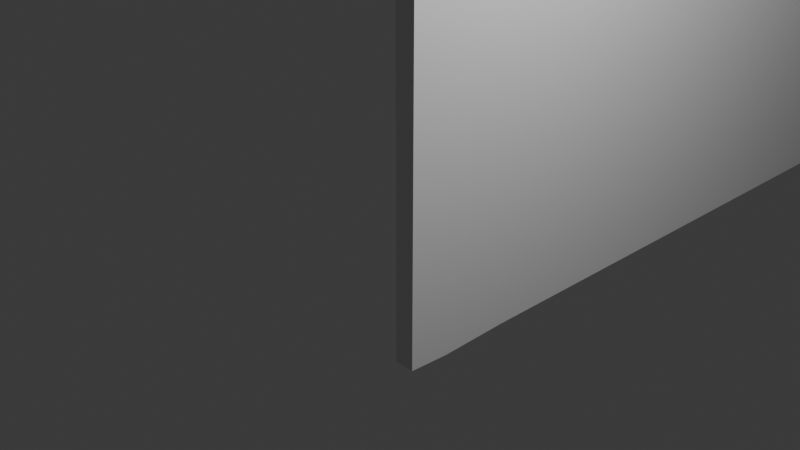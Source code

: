 # Source: cerca_2.blend  (saved by Blender 4.0.36; exported with 4.5.12 LTS)
import bpy
from mathutils import Matrix  # noqa: F401  (used for matrix-valued properties, if any)

bpy.ops.wm.read_factory_settings(use_empty=True)
scene = bpy.context.scene
scene.name = 'Scene'

# ---- collections
col_collection = bpy.data.collections.new('Collection'); scene.collection.children.link(col_collection)

# ---- materials (node trees are filled in below, after node groups)
mat_material = bpy.data.materials.new('Material')
mat_material.alpha_threshold = 0.0
mat_material.use_transparent_shadow = False
mat_material.roughness = 0.5
mat_material.line_color = (0.0, 0.0, 0.0, 1.0)

# ---- material node trees
mat_material.use_nodes = True; mat_material.node_tree.nodes.clear()
_N = mat_material.node_tree.nodes; _L = mat_material.node_tree.links
n0 = _N.new('ShaderNodeOutputMaterial'); n0.name = 'Material Output'; n0.location = (300, 300)
n1 = _N.new('ShaderNodeBsdfPrincipled'); n1.name = 'Principled BSDF'; n1.location = (10, 300)
n1.inputs[3].default_value = 1.45
_L.new(n1.outputs[0], n0.inputs[0])
n0.is_active_output = True

# ---- world
world_world = bpy.data.worlds.new('World'); scene.world = world_world
world_world.use_nodes = True; world_world.node_tree.nodes.clear()
_N = world_world.node_tree.nodes; _L = world_world.node_tree.links
n0 = _N.new('ShaderNodeOutputWorld'); n0.name = 'World Output'; n0.location = (300, 300)
n1 = _N.new('ShaderNodeBackground'); n1.name = 'Background'; n1.location = (10, 300)
n1.inputs[0].default_value = (0.05088, 0.05088, 0.05088, 1.0)
_L.new(n1.outputs[0], n0.inputs[0])
n0.is_active_output = True
world_world.color = (0.05088, 0.05088, 0.05088)
world_world.use_sun_shadow = False
world_world.sun_shadow_jitter_overblur = 0.0

# ---- cameras
cam_camera = bpy.data.cameras.new('Camera')
cam_camera.clip_end = 100.0
cam_camera.ortho_scale = 7.314

# ---- lights
light_light = bpy.data.lights.new('Light', 'POINT')
light_light.transmission_factor = 0.0
light_light.use_soft_falloff = False
light_light.energy = 1000.0
light_light.shadow_soft_size = 0.1
light_light.shadow_maximum_resolution = 0.006
light_light.use_absolute_resolution = True

# ---- meshes
me_cube = bpy.data.meshes.new('Cube')
me_cube.from_pydata([(1.0, 8.271, 5.052), (1.0, 8.271, -1.0), (1.0, -0.7726, 5.052), (1.0, -0.7726, -1.0), (0.7788, 8.271, 5.052), (0.7788, 8.271, -1.0), (0.7788, -0.7726, 5.052), (0.7788, -0.7726, -1.0), (0.7788, 0.4774, -1.0), (1.0, 0.4774, 5.052), (0.7788, 0.4774, 5.052), (1.0, 0.4774, -1.0), (0.7788, -0.3081, -1.022), (1.0, -0.2117, 5.892), (0.7788, -0.2117, 5.892), (1.0, -0.3081, -1.022), (0.7788, 1.741, 5.052), (1.0, 1.741, -1.0), (0.7788, 1.741, -1.0), (1.0, 1.741, 5.052), (0.7788, 1.068, -1.0), (1.0, 1.068, 5.945), (0.7788, 1.068, 5.945), (1.0, 1.068, -1.0), (0.7788, 2.896, 5.052), (1.0, 2.896, -1.0), (0.7788, 2.896, -1.0), (1.0, 2.896, 5.052), (0.7788, 4.11, 5.052), (1.0, 4.11, -1.0), (0.7788, 4.11, -1.0), (1.0, 4.11, 5.052), (0.7788, 2.294, -1.0), (1.0, 2.294, 5.968), (0.7788, 2.294, 5.968), (1.0, 2.294, -1.0), (0.7788, 3.559, -1.0), (1.0, 3.559, 5.923), (0.7788, 3.559, 5.923), (1.0, 3.559, -1.0), (0.7788, 5.218, 5.052), (1.0, 5.218, -1.0), (0.7788, 5.218, -1.0), (1.0, 5.218, 5.052), (0.7788, 4.618, -1.0), (1.0, 4.618, 5.885), (0.7788, 4.618, 5.885), (1.0, 4.618, -1.0), (0.7788, 6.318, 5.052), (1.0, 6.318, -1.0), (0.7788, 6.318, -1.0), (1.0, 6.318, 5.052), (0.7788, 5.764, -1.0), (1.0, 5.764, 5.889), (0.7788, 5.764, 5.889), (1.0, 5.764, -1.0), (0.7788, 7.34, 5.052), (1.0, 7.34, -1.0), (0.7788, 7.34, -1.0), (1.0, 7.34, 5.052), (0.7788, 6.84, -1.0), (1.0, 6.84, 5.806), (0.7788, 6.84, 5.806), (1.0, 6.84, -1.0), (0.6207, 7.827, 5.717), (1.0, 7.827, -1.0), (0.7788, 7.827, -1.0), (0.8419, 7.827, 5.717)], [], [(13, 14, 6, 2), (3, 2, 6, 7), (66, 64, 4, 5), (12, 15, 3, 7), (15, 13, 2, 3), (5, 4, 0, 1), (23, 21, 9, 11), (20, 23, 11, 8), (12, 14, 10, 8), (21, 22, 10, 9), (7, 6, 14, 12), (11, 9, 13, 15), (8, 11, 15, 12), (9, 10, 14, 13), (33, 34, 16, 19), (32, 35, 17, 18), (35, 33, 19, 17), (20, 22, 16, 18), (8, 10, 22, 20), (19, 16, 22, 21), (18, 17, 23, 20), (17, 19, 21, 23), (39, 37, 27, 25), (36, 39, 25, 26), (37, 38, 24, 27), (32, 34, 24, 26), (45, 46, 28, 31), (44, 47, 29, 30), (47, 45, 31, 29), (36, 38, 28, 30), (18, 16, 34, 32), (25, 27, 33, 35), (26, 25, 35, 32), (27, 24, 34, 33), (26, 24, 38, 36), (31, 28, 38, 37), (30, 29, 39, 36), (29, 31, 37, 39), (55, 53, 43, 41), (52, 55, 41, 42), (53, 54, 40, 43), (44, 46, 40, 42), (30, 28, 46, 44), (41, 43, 45, 47), (42, 41, 47, 44), (43, 40, 46, 45), (61, 62, 48, 51), (60, 63, 49, 50), (63, 61, 51, 49), (52, 54, 48, 50), (42, 40, 54, 52), (51, 48, 54, 53), (50, 49, 55, 52), (49, 51, 53, 55), (65, 67, 59, 57), (66, 65, 57, 58), (67, 64, 56, 59), (60, 62, 56, 58), (50, 48, 62, 60), (57, 59, 61, 63), (58, 57, 63, 60), (59, 56, 62, 61), (0, 4, 64, 67), (5, 1, 65, 66), (1, 0, 67, 65), (58, 56, 64, 66)])
_uv = me_cube.uv_layers.new(name='UVMap')
_uv.uv.foreach_set('vector', [0.625, 0.7209, 0.875, 0.7209, 0.875, 0.75, 0.625, 0.75, 0.375, 0.75, 0.625, 0.75, 0.625, 1.0, 0.375, 1.0, 0.375, 0.2214, 0.625, 0.2214, 0.625, 0.25, 0.375, 0.25, 0.125, 0.7209, 0.375, 0.7209, 0.375, 0.75, 0.125, 0.75, 0.375, 0.7209, 0.625, 0.7209, 0.625, 0.75, 0.375, 0.75, 0.375, 0.25, 0.625, 0.25, 0.625, 0.5, 0.375, 0.5, 0.375, 0.7029, 0.625, 0.7029, 0.625, 0.7163, 0.375, 0.7163, 0.125, 0.7029, 0.375, 0.7029, 0.375, 0.7163, 0.125, 0.7163, 0.375, 0.02914, 0.625, 0.02914, 0.625, 0.03367, 0.375, 0.03367, 0.625, 0.7029, 0.875, 0.7029, 0.875, 0.7163, 0.625, 0.7163, 0.375, 0.0, 0.625, 0.0, 0.625, 0.02914, 0.375, 0.02914, 0.375, 0.7163, 0.625, 0.7163, 0.625, 0.7209, 0.375, 0.7209, 0.125, 0.7163, 0.375, 0.7163, 0.375, 0.7209, 0.125, 0.7209, 0.625, 0.7163, 0.875, 0.7163, 0.875, 0.7209, 0.625, 0.7209, 0.625, 0.6749, 0.875, 0.6749, 0.875, 0.6875, 0.625, 0.6875, 0.125, 0.6749, 0.375, 0.6749, 0.375, 0.6875, 0.125, 0.6875, 0.375, 0.6749, 0.625, 0.6749, 0.625, 0.6875, 0.375, 0.6875, 0.375, 0.04713, 0.625, 0.04713, 0.625, 0.06248, 0.375, 0.06248, 0.375, 0.03367, 0.625, 0.03367, 0.625, 0.04713, 0.375, 0.04713, 0.625, 0.6875, 0.875, 0.6875, 0.875, 0.7029, 0.625, 0.7029, 0.125, 0.6875, 0.375, 0.6875, 0.375, 0.7029, 0.125, 0.7029, 0.375, 0.6875, 0.625, 0.6875, 0.625, 0.7029, 0.375, 0.7029, 0.375, 0.6461, 0.625, 0.6461, 0.625, 0.6612, 0.375, 0.6612, 0.125, 0.6461, 0.375, 0.6461, 0.375, 0.6612, 0.125, 0.6612, 0.625, 0.6461, 0.875, 0.6461, 0.875, 0.6612, 0.625, 0.6612, 0.375, 0.07509, 0.625, 0.07509, 0.625, 0.0888, 0.375, 0.0888, 0.625, 0.622, 0.875, 0.622, 0.875, 0.6335, 0.625, 0.6335, 0.125, 0.622, 0.375, 0.622, 0.375, 0.6335, 0.125, 0.6335, 0.375, 0.622, 0.625, 0.622, 0.625, 0.6335, 0.375, 0.6335, 0.375, 0.1039, 0.625, 0.1039, 0.625, 0.1165, 0.375, 0.1165, 0.375, 0.06248, 0.625, 0.06248, 0.625, 0.07509, 0.375, 0.07509, 0.375, 0.6612, 0.625, 0.6612, 0.625, 0.6749, 0.375, 0.6749, 0.125, 0.6612, 0.375, 0.6612, 0.375, 0.6749, 0.125, 0.6749, 0.625, 0.6612, 0.875, 0.6612, 0.875, 0.6749, 0.625, 0.6749, 0.375, 0.0888, 0.625, 0.0888, 0.625, 0.1039, 0.375, 0.1039, 0.625, 0.6335, 0.875, 0.6335, 0.875, 0.6461, 0.625, 0.6461, 0.125, 0.6335, 0.375, 0.6335, 0.375, 0.6461, 0.125, 0.6461, 0.375, 0.6335, 0.625, 0.6335, 0.625, 0.6461, 0.375, 0.6461, 0.375, 0.5958, 0.625, 0.5958, 0.625, 0.6083, 0.375, 0.6083, 0.125, 0.5958, 0.375, 0.5958, 0.375, 0.6083, 0.125, 0.6083, 0.625, 0.5958, 0.875, 0.5958, 0.875, 0.6083, 0.625, 0.6083, 0.375, 0.128, 0.625, 0.128, 0.625, 0.1417, 0.375, 0.1417, 0.375, 0.1165, 0.625, 0.1165, 0.625, 0.128, 0.375, 0.128, 0.375, 0.6083, 0.625, 0.6083, 0.625, 0.622, 0.375, 0.622, 0.125, 0.6083, 0.375, 0.6083, 0.375, 0.622, 0.125, 0.622, 0.625, 0.6083, 0.875, 0.6083, 0.875, 0.622, 0.625, 0.622, 0.625, 0.5713, 0.875, 0.5713, 0.875, 0.5832, 0.625, 0.5832, 0.125, 0.5713, 0.375, 0.5713, 0.375, 0.5832, 0.125, 0.5832, 0.375, 0.5713, 0.625, 0.5713, 0.625, 0.5832, 0.375, 0.5832, 0.375, 0.1542, 0.625, 0.1542, 0.625, 0.1668, 0.375, 0.1668, 0.375, 0.1417, 0.625, 0.1417, 0.625, 0.1542, 0.375, 0.1542, 0.625, 0.5832, 0.875, 0.5832, 0.875, 0.5958, 0.625, 0.5958, 0.125, 0.5832, 0.375, 0.5832, 0.375, 0.5958, 0.125, 0.5958, 0.375, 0.5832, 0.625, 0.5832, 0.625, 0.5958, 0.375, 0.5958, 0.375, 0.5286, 0.625, 0.5286, 0.625, 0.5599, 0.375, 0.5599, 0.125, 0.5286, 0.375, 0.5286, 0.375, 0.5599, 0.125, 0.5599, 0.625, 0.5286, 0.875, 0.5286, 0.875, 0.5599, 0.625, 0.5599, 0.375, 0.1787, 0.625, 0.1787, 0.625, 0.1901, 0.375, 0.1901, 0.375, 0.1668, 0.625, 0.1668, 0.625, 0.1787, 0.375, 0.1787, 0.375, 0.5599, 0.625, 0.5599, 0.625, 0.5713, 0.375, 0.5713, 0.125, 0.5599, 0.375, 0.5599, 0.375, 0.5713, 0.125, 0.5713, 0.625, 0.5599, 0.875, 0.5599, 0.875, 0.5713, 0.625, 0.5713, 0.625, 0.5, 0.875, 0.5, 0.875, 0.5286, 0.625, 0.5286, 0.125, 0.5, 0.375, 0.5, 0.375, 0.5286, 0.125, 0.5286, 0.375, 0.5, 0.625, 0.5, 0.625, 0.5286, 0.375, 0.5286, 0.375, 0.1901, 0.625, 0.1901, 0.625, 0.2214, 0.375, 0.2214])
me_cube.materials.append(mat_material)
me_cube.use_mirror_vertex_groups = False
me_cube.update()

# ---- objects
ob_cube = bpy.data.objects.new('Cube', me_cube)
ob_light = bpy.data.objects.new('Light', light_light)
ob_camera = bpy.data.objects.new('Camera', cam_camera)

# ---- transforms, parenting, visibility, modifiers, constraints
ob_cube.location = (0.0, 0.0, 0.0)
ob_cube.lock_rotations_4d = False
ob_cube.empty_display_type = 'ARROWS'
ob_cube.lineart.crease_threshold = 0.0
ob_light.location = (4.076, 1.005, 5.904)
ob_light.rotation_euler = (0.6503, 0.05522, 1.866)
ob_light.lock_rotations_4d = False
ob_light.empty_display_type = 'ARROWS'
ob_light.color = (0.0, 0.0, 0.0, 0.0)
ob_light.lineart.crease_threshold = 0.0
ob_camera.location = (7.359, -6.926, 4.958)
ob_camera.rotation_euler = (1.109, 0.0, 0.8149)
ob_camera.lock_rotations_4d = False
ob_camera.empty_display_type = 'ARROWS'
ob_camera.color = (0.0, 0.0, 0.0, 0.0)
ob_camera.display_type = 'WIRE'
ob_camera.lineart.crease_threshold = 0.0

# ---- collection membership
col_collection.objects.link(ob_cube)
col_collection.objects.link(ob_light)
col_collection.objects.link(ob_camera)

# ---- scene / render settings (as saved in the file)
scene.camera = ob_camera
scene.frame_start = 1; scene.frame_end = 250; scene.frame_set(1)
scene.render.engine = 'BLENDER_EEVEE_NEXT'
scene.cycles.sampling_pattern = 'TABULATED_SOBOL'
bpy.context.view_layer.update()
